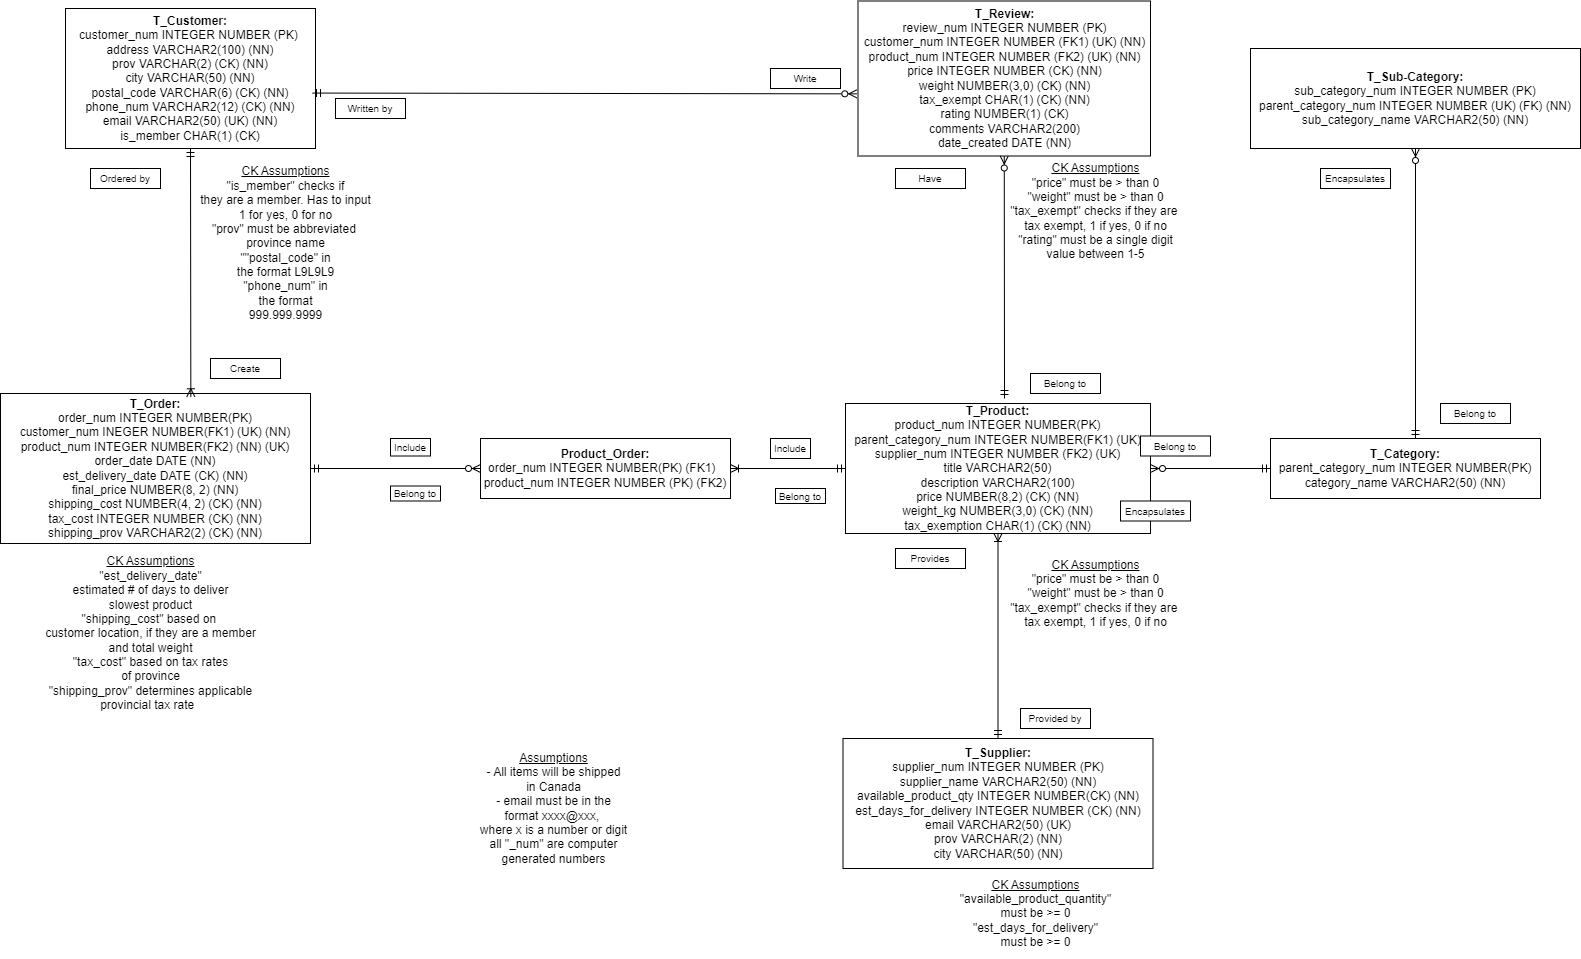

The diagram above was exported from draw.io. Its source (the exported page's mxGraphModel, read from the mxfile embedded in the PNG):
<mxGraphModel dx="2918" dy="876" grid="1" gridSize="10" guides="1" tooltips="1" connect="1" arrows="1" fold="1" page="1" pageScale="1" pageWidth="850" pageHeight="1100" math="0" shadow="0" extFonts="Permanent Marker^https://fonts.googleapis.com/css?family=Permanent+Marker">
  <root>
    <mxCell id="0" />
    <mxCell id="1" parent="0" />
    <mxCell id="ZRVlh90Dqp3iuhOstreC-4" value="&lt;b&gt;T_Sub-Category:&lt;/b&gt;&lt;br&gt;sub_category_num INTEGER NUMBER (PK)&lt;br&gt;parent_category_num INTEGER NUMBER (UK) (FK) (NN)&lt;br&gt;sub_category_name VARCHAR2(50) (NN)" style="rounded=0;whiteSpace=wrap;html=1;" parent="1" vertex="1">
      <mxGeometry x="850" y="170" width="330" height="100" as="geometry" />
    </mxCell>
    <mxCell id="ZRVlh90Dqp3iuhOstreC-5" value="&lt;b&gt;T_Category:&lt;/b&gt;&lt;br&gt;parent_category_num INTEGER NUMBER(PK)&lt;br&gt;category_name VARCHAR2(50) (NN)" style="rounded=0;whiteSpace=wrap;html=1;" parent="1" vertex="1">
      <mxGeometry x="870" y="560" width="270" height="60" as="geometry" />
    </mxCell>
    <mxCell id="ZRVlh90Dqp3iuhOstreC-6" value="&lt;b&gt;T_Order:&lt;/b&gt;&lt;br&gt;order_num INTEGER NUMBER(PK)&lt;br&gt;customer_num INEGER NUMBER(FK1) (UK) (NN)&lt;br&gt;product_num INTEGER NUMBER(FK2) (NN) (UK)&lt;br&gt;order_date DATE (NN)&lt;br&gt;est_delivery_date DATE (CK) (NN)&lt;br&gt;final_price NUMBER(8, 2) (NN)&lt;br&gt;shipping_cost NUMBER(4, 2) (CK) (NN)&lt;br&gt;tax_cost INTEGER NUMBER (CK) (NN)&lt;br&gt;shipping_prov VARCHAR2(2) (CK) (NN)" style="rounded=0;whiteSpace=wrap;html=1;" parent="1" vertex="1">
      <mxGeometry x="-400" y="515" width="310" height="150" as="geometry" />
    </mxCell>
    <mxCell id="ZRVlh90Dqp3iuhOstreC-7" value="&lt;b&gt;T_Review:&lt;/b&gt;&lt;br&gt;review_num INTEGER NUMBER (PK)&lt;br&gt;customer_num INTEGER NUMBER (FK1) (UK) (NN)&lt;br&gt;product_num INTEGER NUMBER (FK2) (UK) (NN)&lt;br&gt;price INTEGER NUMBER (CK) (NN)&lt;br&gt;weight NUMBER(3,0) (CK) (NN)&lt;br&gt;tax_exempt CHAR(1) (CK) (NN)&lt;br&gt;rating NUMBER(1) (CK)&lt;br&gt;comments VARCHAR2(200)&lt;br&gt;date_created DATE (NN)" style="rounded=0;whiteSpace=wrap;html=1;" parent="1" vertex="1">
      <mxGeometry x="457.5" y="122.5" width="292.5" height="155" as="geometry" />
    </mxCell>
    <mxCell id="ZRVlh90Dqp3iuhOstreC-8" value="&lt;b&gt;T_Customer:&lt;/b&gt;&lt;br&gt;customer_num INTEGER NUMBER (PK)&amp;nbsp;&lt;br&gt;address VARCHAR2(100) (NN)&lt;br&gt;prov VARCHAR(2) (CK) (NN)&lt;br&gt;city VARCHAR(50) (NN)&lt;br&gt;postal_code VARCHAR(6) (CK) (NN)&lt;br&gt;phone_num VARCHAR2(12) (CK) (NN)&lt;br&gt;email VARCHAR2(50) (UK) (NN)&lt;br&gt;is_member CHAR(1) (CK)" style="rounded=0;whiteSpace=wrap;html=1;" parent="1" vertex="1">
      <mxGeometry x="-335" y="130" width="250" height="140" as="geometry" />
    </mxCell>
    <mxCell id="ZRVlh90Dqp3iuhOstreC-9" value="&lt;b&gt;T_Supplier:&lt;/b&gt;&lt;br&gt;supplier_num INTEGER NUMBER (PK)&lt;br&gt;supplier_name VARCHAR2(50) (NN)&lt;br&gt;available_product_qty INTEGER NUMBER(CK) (NN)&lt;br&gt;est_days_for_delivery INTEGER NUMBER (CK) (NN)&lt;br&gt;email VARCHAR2(50) (UK)&lt;br&gt;prov VARCHAR(2) (NN)&lt;br&gt;city VARCHAR(50) (NN)" style="rounded=0;whiteSpace=wrap;html=1;" parent="1" vertex="1">
      <mxGeometry x="442.5" y="860" width="310" height="130" as="geometry" />
    </mxCell>
    <mxCell id="ZRVlh90Dqp3iuhOstreC-10" value="&lt;span&gt;T_Product:&lt;br&gt;&lt;span style=&quot;font-weight: normal;&quot;&gt;product_num INTEGER NUMBER(PK)&lt;br&gt;parent_category_num INTEGER NUMBER(FK1) (UK)&lt;br&gt;supplier_num INTEGER NUMBER (FK2) (UK)&lt;br&gt;title VARCHAR2(50)&lt;br&gt;description VARCHAR2(100)&lt;br&gt;price NUMBER(8,2) (CK) (NN)&lt;br&gt;weight_kg NUMBER(3,0) (CK) (NN)&lt;br&gt;tax_exemption CHAR(1) (CK) (NN)&lt;/span&gt;&lt;br&gt;&lt;/span&gt;" style="rounded=0;whiteSpace=wrap;html=1;fontStyle=1" parent="1" vertex="1">
      <mxGeometry x="445" y="525" width="305" height="130" as="geometry" />
    </mxCell>
    <mxCell id="ZRVlh90Dqp3iuhOstreC-13" value="" style="fontSize=12;html=1;endArrow=ERzeroToMany;startArrow=ERmandOne;rounded=0;exitX=0;exitY=0.5;exitDx=0;exitDy=0;entryX=1;entryY=0.5;entryDx=0;entryDy=0;" parent="1" source="ZRVlh90Dqp3iuhOstreC-5" target="ZRVlh90Dqp3iuhOstreC-10" edge="1">
      <mxGeometry width="100" height="100" relative="1" as="geometry">
        <mxPoint x="410" y="530" as="sourcePoint" />
        <mxPoint x="510" y="430" as="targetPoint" />
      </mxGeometry>
    </mxCell>
    <mxCell id="ZRVlh90Dqp3iuhOstreC-14" value="" style="fontSize=12;html=1;endArrow=ERzeroToMany;startArrow=ERmandOne;rounded=0;entryX=0.5;entryY=1;entryDx=0;entryDy=0;" parent="1" target="ZRVlh90Dqp3iuhOstreC-4" edge="1">
      <mxGeometry width="100" height="100" relative="1" as="geometry">
        <mxPoint x="1015" y="560" as="sourcePoint" />
        <mxPoint x="670" y="300" as="targetPoint" />
      </mxGeometry>
    </mxCell>
    <mxCell id="ZRVlh90Dqp3iuhOstreC-15" value="" style="fontSize=12;html=1;endArrow=ERoneToMany;startArrow=ERmandOne;rounded=0;entryX=0.5;entryY=1;entryDx=0;entryDy=0;exitX=0.5;exitY=0;exitDx=0;exitDy=0;" parent="1" source="ZRVlh90Dqp3iuhOstreC-9" target="ZRVlh90Dqp3iuhOstreC-10" edge="1">
      <mxGeometry width="100" height="100" relative="1" as="geometry">
        <mxPoint x="200" y="310" as="sourcePoint" />
        <mxPoint x="300" y="210" as="targetPoint" />
      </mxGeometry>
    </mxCell>
    <mxCell id="ZRVlh90Dqp3iuhOstreC-16" value="" style="fontSize=12;html=1;endArrow=ERzeroToMany;startArrow=ERmandOne;rounded=0;entryX=0.5;entryY=1;entryDx=0;entryDy=0;" parent="1" target="ZRVlh90Dqp3iuhOstreC-7" edge="1">
      <mxGeometry width="100" height="100" relative="1" as="geometry">
        <mxPoint x="604" y="520" as="sourcePoint" />
        <mxPoint x="480" y="210" as="targetPoint" />
      </mxGeometry>
    </mxCell>
    <mxCell id="ZRVlh90Dqp3iuhOstreC-17" value="" style="fontSize=12;html=1;endArrow=ERzeroToMany;startArrow=ERmandOne;rounded=0;entryX=-0.004;entryY=0.599;entryDx=0;entryDy=0;entryPerimeter=0;exitX=0.988;exitY=0.604;exitDx=0;exitDy=0;exitPerimeter=0;" parent="1" source="ZRVlh90Dqp3iuhOstreC-8" target="ZRVlh90Dqp3iuhOstreC-7" edge="1">
      <mxGeometry width="100" height="100" relative="1" as="geometry">
        <mxPoint x="140" y="223" as="sourcePoint" />
        <mxPoint x="350" y="210" as="targetPoint" />
      </mxGeometry>
    </mxCell>
    <mxCell id="ZRVlh90Dqp3iuhOstreC-18" value="" style="fontSize=12;html=1;endArrow=ERoneToMany;startArrow=ERmandOne;rounded=0;exitX=0.5;exitY=1;exitDx=0;exitDy=0;entryX=0.614;entryY=0.022;entryDx=0;entryDy=0;entryPerimeter=0;" parent="1" source="ZRVlh90Dqp3iuhOstreC-8" target="ZRVlh90Dqp3iuhOstreC-6" edge="1">
      <mxGeometry width="100" height="100" relative="1" as="geometry">
        <mxPoint x="40" y="370" as="sourcePoint" />
        <mxPoint x="140" y="270" as="targetPoint" />
      </mxGeometry>
    </mxCell>
    <mxCell id="PswP6Mh-9leOYU72qCV--3" value="&lt;p style=&quot;line-height: 120%;&quot;&gt;&lt;span style=&quot;font-size: 10px;&quot;&gt;Provided by&lt;/span&gt;&lt;/p&gt;" style="rounded=0;whiteSpace=wrap;html=1;shadow=0;" parent="1" vertex="1">
      <mxGeometry x="620" y="830" width="70" height="20" as="geometry" />
    </mxCell>
    <mxCell id="PswP6Mh-9leOYU72qCV--6" value="&lt;p style=&quot;line-height: 120%;&quot;&gt;&lt;span style=&quot;font-size: 10px;&quot;&gt;Provides&lt;/span&gt;&lt;/p&gt;" style="rounded=0;whiteSpace=wrap;html=1;shadow=0;" parent="1" vertex="1">
      <mxGeometry x="495" y="670" width="70" height="20" as="geometry" />
    </mxCell>
    <mxCell id="PswP6Mh-9leOYU72qCV--7" value="&lt;p style=&quot;line-height: 120%;&quot;&gt;&lt;span style=&quot;font-size: 10px;&quot;&gt;Belong to&lt;/span&gt;&lt;/p&gt;" style="rounded=0;whiteSpace=wrap;html=1;shadow=0;" parent="1" vertex="1">
      <mxGeometry x="740" y="557.5" width="70" height="20" as="geometry" />
    </mxCell>
    <mxCell id="PswP6Mh-9leOYU72qCV--8" value="&lt;p style=&quot;line-height: 120%;&quot;&gt;&lt;span style=&quot;font-size: 10px;&quot;&gt;Encapsulates&lt;/span&gt;&lt;/p&gt;" style="rounded=0;whiteSpace=wrap;html=1;shadow=0;" parent="1" vertex="1">
      <mxGeometry x="720" y="622.5" width="70" height="20" as="geometry" />
    </mxCell>
    <mxCell id="PswP6Mh-9leOYU72qCV--9" value="&lt;p style=&quot;line-height: 120%;&quot;&gt;&lt;span style=&quot;font-size: 10px;&quot;&gt;Belong to&lt;/span&gt;&lt;/p&gt;" style="rounded=0;whiteSpace=wrap;html=1;shadow=0;" parent="1" vertex="1">
      <mxGeometry x="1040" y="525" width="70" height="20" as="geometry" />
    </mxCell>
    <mxCell id="PswP6Mh-9leOYU72qCV--10" value="&lt;p style=&quot;line-height: 120%;&quot;&gt;&lt;span style=&quot;font-size: 10px;&quot;&gt;Encapsulates&lt;/span&gt;&lt;/p&gt;" style="rounded=0;whiteSpace=wrap;html=1;shadow=0;" parent="1" vertex="1">
      <mxGeometry x="920" y="290" width="70" height="20" as="geometry" />
    </mxCell>
    <mxCell id="PswP6Mh-9leOYU72qCV--11" value="&lt;p style=&quot;line-height: 120%;&quot;&gt;&lt;span style=&quot;font-size: 10px;&quot;&gt;Belong to&lt;/span&gt;&lt;/p&gt;" style="rounded=0;whiteSpace=wrap;html=1;shadow=0;" parent="1" vertex="1">
      <mxGeometry x="630" y="495" width="70" height="20" as="geometry" />
    </mxCell>
    <mxCell id="PswP6Mh-9leOYU72qCV--12" value="&lt;p style=&quot;line-height: 120%;&quot;&gt;&lt;span style=&quot;font-size: 10px;&quot;&gt;Have&lt;/span&gt;&lt;/p&gt;" style="rounded=0;whiteSpace=wrap;html=1;shadow=0;" parent="1" vertex="1">
      <mxGeometry x="495" y="290" width="70" height="20" as="geometry" />
    </mxCell>
    <mxCell id="PswP6Mh-9leOYU72qCV--15" value="&lt;p style=&quot;line-height: 120%;&quot;&gt;&lt;span style=&quot;font-size: 10px;&quot;&gt;Create&lt;/span&gt;&lt;/p&gt;" style="rounded=0;whiteSpace=wrap;html=1;shadow=0;" parent="1" vertex="1">
      <mxGeometry x="-190" y="480" width="70" height="20" as="geometry" />
    </mxCell>
    <mxCell id="PswP6Mh-9leOYU72qCV--16" value="&lt;p style=&quot;line-height: 120%;&quot;&gt;&lt;span style=&quot;font-size: 10px;&quot;&gt;Ordered by&lt;/span&gt;&lt;/p&gt;" style="rounded=0;whiteSpace=wrap;html=1;shadow=0;" parent="1" vertex="1">
      <mxGeometry x="-310" y="290" width="70" height="20" as="geometry" />
    </mxCell>
    <mxCell id="PswP6Mh-9leOYU72qCV--17" value="&lt;p style=&quot;line-height: 120%;&quot;&gt;&lt;span style=&quot;font-size: 10px;&quot;&gt;Write&lt;/span&gt;&lt;/p&gt;" style="rounded=0;whiteSpace=wrap;html=1;shadow=0;" parent="1" vertex="1">
      <mxGeometry x="370" y="190" width="70" height="20" as="geometry" />
    </mxCell>
    <mxCell id="PswP6Mh-9leOYU72qCV--18" value="&lt;p style=&quot;line-height: 120%;&quot;&gt;&lt;span style=&quot;font-size: 10px;&quot;&gt;Written by&lt;/span&gt;&lt;/p&gt;" style="rounded=0;whiteSpace=wrap;html=1;shadow=0;" parent="1" vertex="1">
      <mxGeometry x="-65" y="220" width="70" height="20" as="geometry" />
    </mxCell>
    <mxCell id="4tI4UzZ7g5s6vnJVl35g-2" value="&lt;b&gt;Product_Order:&lt;/b&gt;&lt;br&gt;order_num INTEGER NUMBER(PK) (FK1)&amp;nbsp;&amp;nbsp;&lt;br&gt;product_num INTEGER NUMBER (PK) (FK2)" style="rounded=0;whiteSpace=wrap;html=1;" parent="1" vertex="1">
      <mxGeometry x="80" y="560" width="250" height="60" as="geometry" />
    </mxCell>
    <mxCell id="4tI4UzZ7g5s6vnJVl35g-4" value="" style="fontSize=12;html=1;endArrow=ERzeroToMany;startArrow=ERmandOne;rounded=0;entryX=0;entryY=0.5;entryDx=0;entryDy=0;exitX=1;exitY=0.5;exitDx=0;exitDy=0;" parent="1" source="ZRVlh90Dqp3iuhOstreC-6" target="4tI4UzZ7g5s6vnJVl35g-2" edge="1">
      <mxGeometry width="100" height="100" relative="1" as="geometry">
        <mxPoint x="380" y="500" as="sourcePoint" />
        <mxPoint x="210" y="520" as="targetPoint" />
      </mxGeometry>
    </mxCell>
    <mxCell id="4tI4UzZ7g5s6vnJVl35g-5" value="" style="fontSize=12;html=1;endArrow=ERoneToMany;startArrow=ERmandOne;rounded=0;entryX=1;entryY=0.5;entryDx=0;entryDy=0;exitX=0;exitY=0.5;exitDx=0;exitDy=0;" parent="1" source="ZRVlh90Dqp3iuhOstreC-10" target="4tI4UzZ7g5s6vnJVl35g-2" edge="1">
      <mxGeometry width="100" height="100" relative="1" as="geometry">
        <mxPoint x="300" y="550" as="sourcePoint" />
        <mxPoint x="400" y="450" as="targetPoint" />
      </mxGeometry>
    </mxCell>
    <mxCell id="4tI4UzZ7g5s6vnJVl35g-8" value="&lt;p style=&quot;line-height: 120%;&quot;&gt;&lt;span style=&quot;font-size: 10px;&quot;&gt;Belong to&lt;/span&gt;&lt;/p&gt;" style="rounded=0;whiteSpace=wrap;html=1;shadow=0;" parent="1" vertex="1">
      <mxGeometry x="-10" y="607.5" width="50" height="15" as="geometry" />
    </mxCell>
    <mxCell id="4tI4UzZ7g5s6vnJVl35g-9" style="edgeStyle=none;rounded=0;orthogonalLoop=1;jettySize=auto;html=1;exitX=0.5;exitY=0;exitDx=0;exitDy=0;" parent="1" source="4tI4UzZ7g5s6vnJVl35g-8" target="4tI4UzZ7g5s6vnJVl35g-8" edge="1">
      <mxGeometry relative="1" as="geometry" />
    </mxCell>
    <mxCell id="4tI4UzZ7g5s6vnJVl35g-10" value="&lt;p style=&quot;line-height: 120%;&quot;&gt;&lt;span style=&quot;font-size: 10px;&quot;&gt;Include&lt;/span&gt;&lt;/p&gt;" style="rounded=0;whiteSpace=wrap;html=1;shadow=0;" parent="1" vertex="1">
      <mxGeometry x="370" y="560" width="40" height="20" as="geometry" />
    </mxCell>
    <mxCell id="4tI4UzZ7g5s6vnJVl35g-15" value="&lt;p style=&quot;line-height: 120%;&quot;&gt;&lt;span style=&quot;font-size: 10px;&quot;&gt;Include&lt;/span&gt;&lt;/p&gt;" style="rounded=0;whiteSpace=wrap;html=1;shadow=0;" parent="1" vertex="1">
      <mxGeometry x="-10" y="560" width="40" height="17.5" as="geometry" />
    </mxCell>
    <mxCell id="4tI4UzZ7g5s6vnJVl35g-17" value="&lt;p style=&quot;line-height: 120%;&quot;&gt;&lt;span style=&quot;font-size: 10px;&quot;&gt;Belong to&lt;/span&gt;&lt;/p&gt;" style="rounded=0;whiteSpace=wrap;html=1;shadow=0;" parent="1" vertex="1">
      <mxGeometry x="375" y="610" width="50" height="15" as="geometry" />
    </mxCell>
    <mxCell id="_QlLturKst0PQQsF1JJx-3" style="edgeStyle=orthogonalEdgeStyle;rounded=0;orthogonalLoop=1;jettySize=auto;html=1;exitX=0.5;exitY=1;exitDx=0;exitDy=0;" parent="1" source="PswP6Mh-9leOYU72qCV--12" target="PswP6Mh-9leOYU72qCV--12" edge="1">
      <mxGeometry relative="1" as="geometry" />
    </mxCell>
    <mxCell id="_QlLturKst0PQQsF1JJx-8" value="&lt;u&gt;CK Assumptions&lt;/u&gt;&lt;br&gt;&quot;is_member&quot; checks if &lt;br&gt;they are a member. Has to input&lt;br&gt;1 for yes, 0 for no&lt;br&gt;&quot;prov&quot; must be abbreviated&amp;nbsp;&lt;br&gt;province name&lt;br&gt;&quot;&quot;postal_code&quot;&amp;nbsp;in&lt;br&gt;the format L9L9L9&lt;br&gt;&quot;phone_num&quot;&amp;nbsp;in&lt;br&gt;the format &lt;br&gt;999.999.9999" style="text;html=1;align=center;verticalAlign=middle;resizable=0;points=[];autosize=1;strokeColor=none;fillColor=none;" parent="1" vertex="1">
      <mxGeometry x="-210" y="280" width="190" height="170" as="geometry" />
    </mxCell>
    <mxCell id="_QlLturKst0PQQsF1JJx-9" value="&lt;u&gt;CK Assumptions&lt;/u&gt;&lt;br&gt;&quot;price&quot; must be &amp;gt; than 0&lt;br&gt;&quot;weight&quot; must be &amp;gt; than 0&lt;br&gt;&quot;tax_exempt&quot; checks if they are&amp;nbsp;&lt;br&gt;tax exempt, 1 if yes, 0 if no&lt;br&gt;&quot;rating&quot; must be a single digit&lt;br&gt;value between 1-5" style="text;html=1;align=center;verticalAlign=middle;resizable=0;points=[];autosize=1;strokeColor=none;fillColor=none;" parent="1" vertex="1">
      <mxGeometry x="600" y="277.5" width="190" height="110" as="geometry" />
    </mxCell>
    <mxCell id="_QlLturKst0PQQsF1JJx-10" value="&lt;u&gt;CK Assumptions&lt;/u&gt;&lt;br&gt;&quot;est_delivery_date&quot;&lt;br&gt;estimated # of days to deliver&lt;br&gt;slowest product&lt;br&gt;&quot;shipping_cost&quot; based on&amp;nbsp;&lt;br&gt;customer location, if they are a member&lt;br&gt;and total weight&lt;br&gt;&quot;tax_cost&quot; based on tax rates&lt;br&gt;of province&lt;br&gt;&quot;shipping_prov&quot; determines applicable&lt;br&gt;provincial tax rate&amp;nbsp;&amp;nbsp;" style="text;html=1;align=center;verticalAlign=middle;resizable=0;points=[];autosize=1;strokeColor=none;fillColor=none;" parent="1" vertex="1">
      <mxGeometry x="-365" y="670" width="230" height="170" as="geometry" />
    </mxCell>
    <mxCell id="_QlLturKst0PQQsF1JJx-11" value="&lt;u&gt;CK Assumptions&lt;/u&gt;&lt;br&gt;&quot;price&quot; must be &amp;gt; than 0&lt;br style=&quot;border-color: var(--border-color);&quot;&gt;&quot;weight&quot; must be &amp;gt; than 0&lt;br style=&quot;border-color: var(--border-color);&quot;&gt;&quot;tax_exempt&quot; checks if they are&amp;nbsp;&lt;br style=&quot;border-color: var(--border-color);&quot;&gt;tax exempt, 1 if yes, 0 if no" style="text;html=1;align=center;verticalAlign=middle;resizable=0;points=[];autosize=1;strokeColor=none;fillColor=none;" parent="1" vertex="1">
      <mxGeometry x="600" y="670" width="190" height="90" as="geometry" />
    </mxCell>
    <mxCell id="_QlLturKst0PQQsF1JJx-13" value="&lt;u&gt;CK Assumptions&lt;/u&gt;&lt;br&gt;&quot;available_product_quantity&quot; &lt;br&gt;must be &amp;gt;= 0&lt;br&gt;&quot;est_days_for_delivery&quot; &lt;br&gt;must be &amp;gt;= 0" style="text;html=1;align=center;verticalAlign=middle;resizable=0;points=[];autosize=1;strokeColor=none;fillColor=none;" parent="1" vertex="1">
      <mxGeometry x="550" y="990" width="170" height="90" as="geometry" />
    </mxCell>
    <mxCell id="_QlLturKst0PQQsF1JJx-14" value="&lt;u&gt;Assumptions&lt;/u&gt;&lt;br&gt;- All items will be shipped&lt;br&gt;in Canada&lt;br&gt;- email must be in&amp;nbsp;the&lt;br&gt;format xxxx@xxx,&amp;nbsp;&lt;br&gt;where x is a number or digit&lt;br&gt;all &quot;_num&quot; are computer&lt;br&gt;generated numbers" style="text;html=1;align=center;verticalAlign=middle;resizable=1;points=[];autosize=1;strokeColor=none;fillColor=none;movable=1;rotatable=1;deletable=1;editable=1;locked=0;connectable=1;" parent="1" vertex="1">
      <mxGeometry x="68" y="865" width="170" height="130" as="geometry" />
    </mxCell>
  </root>
</mxGraphModel>